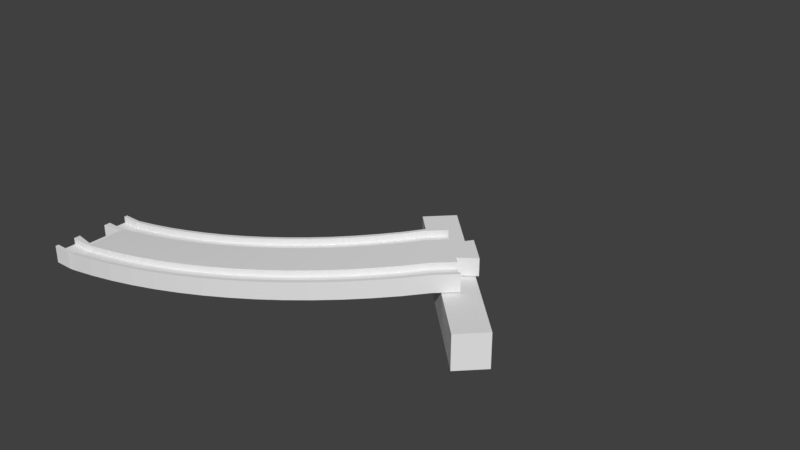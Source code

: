 # Source: slope_curve_B.blend  (saved by Blender 2.78.0; exported with 4.5.12 LTS)
import bpy
from mathutils import Matrix  # noqa: F401  (used for matrix-valued properties, if any)

bpy.ops.wm.read_factory_settings(use_empty=True)
scene = bpy.context.scene
scene.name = 'Scene'

# ---- collections
col_collection_1 = bpy.data.collections.new('Collection 1'); scene.collection.children.link(col_collection_1)

# ---- world
world_world = bpy.data.worlds.new('World'); scene.world = world_world
world_world.color = (0.05088, 0.05088, 0.05088)
world_world.use_sun_shadow = False
world_world.sun_shadow_jitter_overblur = 0.0
world_world.cycles.sampling_method = 'MANUAL'

# ---- meshes
me_circle_003 = bpy.data.meshes.new('Circle.003')
me_circle_003.from_pydata([(181.0, 24.37, -4.0), (181.0, 24.37, 12.0), (113.8, 91.55, -4.0), (113.8, 91.55, 12.0), (191.6, 34.98, -4.0), (191.6, 34.98, 12.0), (124.5, 102.2, -4.0), (124.5, 102.2, 12.0), (156.8, 42.99, 20.5), (164.9, 50.71, 20.5), (156.8, 42.99, 17.5), (79.17, -5.263, 8.05), (89.93, -1.112, 9.225), (100.5, 3.562, 10.4), (110.8, 8.748, 11.57), (120.8, 14.43, 12.75), (130.6, 20.6, 13.93), (140.0, 27.25, 15.1), (149.1, 34.34, 16.27), (157.8, 41.88, 17.5), (166.0, 49.65, 17.5), (66.36, 30.53, 8.05), (75.38, 34.01, 9.225), (84.22, 37.92, 10.4), (92.86, 42.27, 11.57), (101.3, 47.04, 12.75), (109.4, 52.21, 13.93), (117.3, 57.78, 15.1), (125.0, 63.73, 16.27), (132.3, 70.04, 17.5), (139.1, 76.53, 17.5), (78.66, -3.85, 8.05), (89.36, 0.2743, 9.225), (99.83, 4.919, 10.4), (110.1, 10.07, 11.57), (120.0, 15.72, 12.75), (129.7, 21.85, 13.93), (139.1, 28.45, 15.1), (148.1, 35.5, 16.27), (164.9, 50.71, 17.5), (75.97, 3.684, 8.05), (86.29, 7.668, 9.225), (96.41, 12.15, 10.4), (106.3, 17.13, 11.57), (115.9, 22.58, 12.75), (125.3, 28.51, 13.93), (134.3, 34.88, 15.1), (143.1, 41.69, 16.27), (151.4, 48.92, 17.5), (159.3, 56.37, 17.5), (69.56, 21.58, 8.05), (79.02, 25.23, 9.225), (88.29, 29.33, 10.4), (97.34, 33.89, 11.57), (106.2, 38.89, 12.75), (114.7, 44.31, 13.93), (123.0, 50.14, 15.1), (131.0, 56.38, 16.27), (138.7, 63.0, 17.5), (145.8, 69.81, 17.5), (66.87, 29.11, 8.05), (75.96, 32.62, 9.225), (84.86, 36.57, 10.4), (93.57, 40.95, 11.57), (102.0, 45.75, 12.75), (110.3, 50.96, 13.93), (118.2, 56.57, 15.1), (125.9, 62.57, 16.27), (133.3, 68.93, 17.5), (140.2, 75.47, 17.5), (78.66, -3.85, 11.05), (89.36, 0.2743, 12.23), (99.83, 4.919, 13.4), (110.1, 10.07, 14.57), (120.0, 15.72, 15.75), (129.7, 21.85, 16.92), (139.1, 28.45, 18.1), (148.1, 35.5, 19.27), (79.17, -5.263, 11.05), (89.93, -1.112, 12.23), (100.5, 3.562, 13.4), (110.8, 8.748, 14.57), (120.8, 14.43, 15.75), (130.6, 20.6, 16.92), (140.0, 27.25, 18.1), (149.1, 34.34, 19.27), (157.8, 41.88, 20.5), (166.0, 49.65, 20.5), (75.97, 3.684, 11.05), (86.29, 7.668, 12.23), (96.41, 12.15, 13.4), (106.3, 17.13, 14.57), (115.9, 22.58, 15.75), (125.3, 28.51, 16.92), (134.3, 34.88, 18.1), (143.1, 41.69, 19.27), (151.4, 48.92, 20.5), (159.3, 56.37, 20.5), (69.56, 21.58, 11.05), (79.02, 25.23, 12.23), (88.29, 29.33, 13.4), (97.34, 33.89, 14.57), (106.2, 38.89, 15.75), (114.7, 44.31, 16.92), (123.0, 50.14, 18.1), (131.0, 56.38, 19.27), (138.7, 63.0, 20.5), (145.8, 69.81, 20.5), (66.87, 29.11, 11.05), (75.96, 32.62, 12.23), (84.86, 36.57, 13.4), (93.57, 40.95, 14.57), (102.0, 45.75, 15.75), (110.3, 50.96, 16.92), (118.2, 56.57, 18.1), (125.9, 62.57, 19.27), (133.3, 68.93, 20.5), (140.2, 75.47, 20.5), (66.36, 30.53, 11.05), (75.38, 34.01, 12.23), (84.22, 37.92, 13.4), (92.86, 42.27, 14.57), (101.3, 47.04, 15.75), (109.4, 52.21, 16.92), (117.3, 57.78, 18.1), (125.0, 63.73, 19.27), (132.3, 70.04, 20.5), (139.1, 76.53, 20.5), (164.2, 64.15, 20.5), (153.3, 75.11, 20.5), (156.8, 58.85, 20.5), (148.0, 67.68, 20.5), (134.0, 77.74, -37.51), (0.25, -19.0, 1.0), (11.53, -18.72, 1.0), (23.03, -17.87, 2.175), (34.48, -16.46, 3.35), (45.85, -14.48, 4.525), (57.1, -11.96, 5.7), (68.22, -8.881, 6.875), (0.25, 19.01, 1.0), (9.665, 19.25, 1.0), (19.31, 19.96, 2.175), (28.9, 21.14, 3.35), (38.43, 22.8, 4.525), (47.86, 24.91, 5.7), (57.18, 27.49, 6.875), (0.25, -17.5, 1.0), (11.46, -17.22, 1.0), (22.89, -16.38, 2.175), (34.26, -14.97, 3.35), (45.55, -13.01, 4.525), (56.74, -10.5, 5.7), (67.78, -7.445, 6.875), (0.25, -9.497, 1.0), (11.06, -9.226, 1.0), (22.1, -8.411, 2.175), (33.09, -7.057, 3.35), (43.99, -5.164, 4.525), (54.79, -2.739, 5.7), (65.46, 0.2125, 6.875), (0.25, 9.509, 1.0), (10.13, 9.757, 1.0), (20.24, 10.5, 2.175), (30.3, 11.74, 3.35), (40.28, 13.48, 4.525), (50.17, 15.7, 5.7), (59.94, 18.4, 6.875), (0.25, 17.51, 1.0), (9.739, 17.75, 1.0), (19.45, 18.47, 2.175), (29.12, 19.66, 3.35), (38.72, 21.32, 4.525), (48.23, 23.46, 5.7), (57.62, 26.06, 6.875), (0.25, -17.5, 4.0), (11.46, -17.22, 4.0), (22.89, -16.38, 5.175), (34.26, -14.97, 6.35), (45.55, -13.01, 7.525), (56.74, -10.5, 8.7), (67.78, -7.445, 9.875), (0.25, -19.0, 4.0), (11.53, -18.72, 4.0), (23.03, -17.87, 5.175), (34.48, -16.46, 6.35), (45.85, -14.48, 7.525), (57.1, -11.96, 8.7), (68.22, -8.881, 9.875), (0.25, -9.497, 4.0), (11.06, -9.226, 4.0), (22.1, -8.411, 5.175), (33.09, -7.057, 6.35), (43.99, -5.164, 7.525), (54.79, -2.739, 8.7), (65.46, 0.2125, 9.875), (0.25, 9.509, 4.0), (10.13, 9.757, 4.0), (20.24, 10.5, 5.175), (30.3, 11.74, 6.35), (40.28, 13.48, 7.525), (50.17, 15.7, 8.7), (59.94, 18.4, 9.875), (0.25, 17.51, 4.0), (9.739, 17.75, 4.0), (19.45, 18.47, 5.175), (29.12, 19.66, 6.35), (38.72, 21.32, 7.525), (48.23, 23.46, 8.7), (57.62, 26.06, 9.875), (0.25, 19.01, 4.0), (9.665, 19.25, 4.0), (19.31, 19.96, 5.175), (28.9, 21.14, 6.35), (38.43, 22.8, 7.525), (47.86, 24.91, 8.7), (57.18, 27.49, 9.875), (9.0, -17.5, 1.0), (9.0, -19.0, 1.0), (9.0, -9.497, 1.0), (9.0, 9.509, 1.0), (9.0, 17.51, 1.0), (9.0, 19.01, 1.0), (9.0, -17.5, 4.0), (9.0, -19.0, 4.0), (9.0, -9.497, 4.0), (9.0, 9.509, 4.0), (9.0, 17.51, 4.0), (9.0, 19.01, 4.0), (9.25, 8.0, 4.0), (9.25, -8.0, 4.0), (0.25, -6.5, 4.0), (0.25, 6.5, 4.0), (192.5, 213.0, -37.51), (79.17, -5.263, 7.05), (89.93, -1.112, 8.225), (100.5, 3.562, 9.4), (110.8, 8.748, 10.57), (120.8, 14.43, 11.75), (130.6, 20.6, 12.93), (140.0, 27.25, 14.1), (149.1, 34.34, 15.27), (157.8, 41.88, 16.5), (166.0, 49.65, 16.5), (66.36, 30.53, 7.05), (75.38, 34.01, 8.225), (84.22, 37.92, 9.4), (92.86, 42.27, 10.57), (101.3, 47.04, 11.75), (109.4, 52.21, 12.93), (117.3, 57.78, 14.1), (125.0, 63.73, 15.27), (132.3, 70.04, 16.5), (139.1, 76.53, 16.5), (156.8, 42.99, 12.5), (164.9, 50.71, 12.5), (156.8, 42.99, 15.5), (79.17, -5.263, 6.05), (89.93, -1.112, 7.225), (100.5, 3.562, 8.4), (110.8, 8.748, 9.575), (120.8, 14.43, 10.75), (130.6, 20.6, 11.93), (140.0, 27.25, 13.1), (149.1, 34.34, 14.27), (157.8, 41.88, 15.5), (166.0, 49.65, 15.5), (66.36, 30.53, 6.05), (75.38, 34.01, 7.225), (84.22, 37.92, 8.4), (92.86, 42.27, 9.575), (101.3, 47.04, 10.75), (109.4, 52.21, 11.93), (117.3, 57.78, 13.1), (125.0, 63.73, 14.27), (132.3, 70.04, 15.5), (139.1, 76.53, 15.5), (78.66, -3.85, 6.05), (89.36, 0.2743, 7.225), (99.83, 4.919, 8.4), (110.1, 10.07, 9.575), (120.0, 15.72, 10.75), (129.7, 21.85, 11.93), (139.1, 28.45, 13.1), (148.1, 35.5, 14.27), (164.9, 50.71, 15.5), (75.97, 3.684, 6.05), (86.29, 7.668, 7.225), (96.41, 12.15, 8.4), (106.3, 17.13, 9.575), (115.9, 22.58, 10.75), (125.3, 28.51, 11.93), (134.3, 34.88, 13.1), (143.1, 41.69, 14.27), (151.4, 48.92, 15.5), (159.3, 56.37, 15.5), (69.56, 21.58, 6.05), (79.02, 25.23, 7.225), (88.29, 29.33, 8.4), (97.34, 33.89, 9.575), (106.2, 38.89, 10.75), (114.7, 44.31, 11.93), (123.0, 50.14, 13.1), (131.0, 56.38, 14.27), (138.7, 63.0, 15.5), (145.8, 69.81, 15.5), (66.87, 29.11, 6.05), (75.96, 32.62, 7.225), (84.86, 36.57, 8.4), (93.57, 40.95, 9.575), (102.0, 45.75, 10.75), (110.3, 50.96, 11.93), (118.2, 56.57, 13.1), (125.9, 62.57, 14.27), (133.3, 68.93, 15.5), (140.2, 75.47, 15.5), (78.66, -3.85, 3.05), (89.36, 0.2743, 4.225), (99.83, 4.919, 5.4), (110.1, 10.07, 6.575), (120.0, 15.72, 7.75), (129.7, 21.85, 8.925), (139.1, 28.45, 10.1), (148.1, 35.5, 11.27), (79.17, -5.263, 3.05), (89.93, -1.112, 4.225), (100.5, 3.562, 5.4), (110.8, 8.748, 6.575), (120.8, 14.43, 7.75), (130.6, 20.6, 8.925), (140.0, 27.25, 10.1), (149.1, 34.34, 11.27), (157.8, 41.88, 12.5), (166.0, 49.65, 12.5), (75.97, 3.684, 3.05), (86.29, 7.668, 4.225), (96.41, 12.15, 5.4), (106.3, 17.13, 6.575), (115.9, 22.58, 7.75), (125.3, 28.51, 8.925), (134.3, 34.88, 10.1), (143.1, 41.69, 11.27), (151.4, 48.92, 12.5), (159.3, 56.37, 12.5), (69.56, 21.58, 3.05), (79.02, 25.23, 4.225), (88.29, 29.33, 5.4), (97.34, 33.89, 6.575), (106.2, 38.89, 7.75), (114.7, 44.31, 8.925), (123.0, 50.14, 10.1), (131.0, 56.38, 11.27), (138.7, 63.0, 12.5), (145.8, 69.81, 12.5), (66.87, 29.11, 3.05), (75.96, 32.62, 4.225), (84.86, 36.57, 5.4), (93.57, 40.95, 6.575), (102.0, 45.75, 7.75), (110.3, 50.96, 8.925), (118.2, 56.57, 10.1), (125.9, 62.57, 11.27), (133.3, 68.93, 12.5), (140.2, 75.47, 12.5), (66.36, 30.53, 3.05), (75.38, 34.01, 4.225), (84.22, 37.92, 5.4), (92.86, 42.27, 6.575), (101.3, 47.04, 7.75), (109.4, 52.21, 8.925), (117.3, 57.78, 10.1), (125.0, 63.73, 11.27), (132.3, 70.04, 12.5), (139.1, 76.53, 12.5), (164.2, 64.15, 12.5), (153.3, 75.11, 12.5), (156.8, 58.85, 12.5), (148.0, 67.68, 12.5), (164.2, 64.15, 16.5), (153.3, 75.11, 16.5), (156.8, 58.85, 16.5), (148.0, 67.68, 16.5), (134.0, 77.74, 37.51), (0.25, -19.0, 0.0), (11.53, -18.72, 0.0), (23.03, -17.87, 1.175), (34.48, -16.46, 2.35), (45.85, -14.48, 3.525), (57.1, -11.96, 4.7), (68.22, -8.881, 5.875), (0.25, 19.01, 0.0), (9.665, 19.25, 0.0), (19.31, 19.96, 1.175), (28.9, 21.14, 2.35), (38.43, 22.8, 3.525), (47.86, 24.91, 4.7), (57.18, 27.49, 5.875), (0.25, -19.0, -1.0), (11.53, -18.72, -1.0), (23.03, -17.87, 0.175), (34.48, -16.46, 1.35), (45.85, -14.48, 2.525), (57.1, -11.96, 3.7), (68.22, -8.881, 4.875), (0.25, 19.01, -1.0), (9.665, 19.25, -1.0), (19.31, 19.96, 0.175), (28.9, 21.14, 1.35), (38.43, 22.8, 2.525), (47.86, 24.91, 3.7), (57.18, 27.49, 4.875), (0.25, -17.5, -1.0), (11.46, -17.22, -1.0), (22.89, -16.38, 0.175), (34.26, -14.97, 1.35), (45.55, -13.01, 2.525), (56.74, -10.5, 3.7), (67.78, -7.445, 4.875), (0.25, -9.497, -1.0), (11.06, -9.226, -1.0), (22.1, -8.411, 0.175), (33.09, -7.057, 1.35), (43.99, -5.164, 2.525), (54.79, -2.739, 3.7), (65.46, 0.2125, 4.875), (0.25, 9.509, -1.0), (10.13, 9.757, -1.0), (20.24, 10.5, 0.175), (30.3, 11.74, 1.35), (40.28, 13.48, 2.525), (50.17, 15.7, 3.7), (59.94, 18.4, 4.875), (0.25, 17.51, -1.0), (9.739, 17.75, -1.0), (19.45, 18.47, 0.175), (29.12, 19.66, 1.35), (38.72, 21.32, 2.525), (48.23, 23.46, 3.7), (57.62, 26.06, 4.875), (0.25, -17.5, -4.0), (11.46, -17.22, -4.0), (22.89, -16.38, -2.825), (34.26, -14.97, -1.65), (45.55, -13.01, -0.475), (56.74, -10.5, 0.7), (67.78, -7.445, 1.875), (0.25, -19.0, -4.0), (11.53, -18.72, -4.0), (23.03, -17.87, -2.825), (34.48, -16.46, -1.65), (45.85, -14.48, -0.475), (57.1, -11.96, 0.7), (68.22, -8.881, 1.875), (0.25, -9.497, -4.0), (11.06, -9.226, -4.0), (22.1, -8.411, -2.825), (33.09, -7.057, -1.65), (43.99, -5.164, -0.475), (54.79, -2.739, 0.7), (65.46, 0.2125, 1.875), (0.25, 9.509, -4.0), (10.13, 9.757, -4.0), (20.24, 10.5, -2.825), (30.3, 11.74, -1.65), (40.28, 13.48, -0.475), (50.17, 15.7, 0.7), (59.94, 18.4, 1.875), (0.25, 17.51, -4.0), (9.739, 17.75, -4.0), (19.45, 18.47, -2.825), (29.12, 19.66, -1.65), (38.72, 21.32, -0.475), (48.23, 23.46, 0.7), (57.62, 26.06, 1.875), (0.25, 19.01, -4.0), (9.665, 19.25, -4.0), (19.31, 19.96, -2.825), (28.9, 21.14, -1.65), (38.43, 22.8, -0.475), (47.86, 24.91, 0.7), (57.18, 27.49, 1.875), (9.0, -19.0, 0.0), (9.0, 19.01, 0.0), (9.0, -17.5, -1.0), (9.0, -19.0, -1.0), (9.0, -9.497, -1.0), (9.0, 9.509, -1.0), (9.0, 17.51, -1.0), (9.0, 19.01, -1.0), (9.0, -17.5, -4.0), (9.0, -19.0, -4.0), (9.0, -9.497, -4.0), (9.0, 9.509, -4.0), (9.0, 17.51, -4.0), (9.0, 19.01, -4.0), (9.25, 8.0, -4.0), (9.25, -8.0, -4.0), (0.25, -6.5, -4.0), (0.25, 6.5, -4.0), (9.25, 8.0, 0.0), (9.25, -8.0, 0.0), (0.25, -6.5, 0.0), (0.25, 6.5, 0.0), (192.5, 213.0, 37.51)], [], [(0, 1, 3, 2), (2, 3, 7, 6), (6, 7, 5, 4), (4, 5, 1, 0), (2, 6, 4, 0), (7, 3, 1, 5), (10, 38, 77, 8), (38, 37, 76, 77), (37, 36, 75, 76), (36, 35, 74, 75), (35, 34, 73, 74), (34, 33, 72, 73), (33, 32, 71, 72), (32, 31, 70, 71), (41, 40, 31, 32), (42, 41, 32, 33), (43, 42, 33, 34), (44, 43, 34, 35), (45, 44, 35, 36), (46, 45, 36, 37), (47, 46, 37, 38), (48, 47, 38, 10), (49, 48, 10, 39), (51, 50, 98, 99), (48, 49, 97, 96), (47, 48, 96, 95), (46, 47, 95, 94), (45, 46, 94, 93), (44, 45, 93, 92), (43, 44, 92, 91), (42, 43, 91, 90), (41, 42, 90, 89), (40, 41, 89, 88), (61, 60, 50, 51), (62, 61, 51, 52), (63, 62, 52, 53), (64, 63, 53, 54), (65, 64, 54, 55), (66, 65, 55, 56), (67, 66, 56, 57), (68, 67, 57, 58), (69, 68, 58, 59), (68, 69, 117, 116), (67, 68, 116, 115), (66, 67, 115, 114), (65, 66, 114, 113), (64, 65, 113, 112), (63, 64, 112, 111), (62, 63, 111, 110), (61, 62, 110, 109), (60, 61, 109, 108), (250, 249, 26, 27), (251, 250, 27, 28), (252, 251, 28, 29), (253, 252, 29, 30), (234, 235, 12, 11), (235, 236, 13, 12), (236, 237, 14, 13), (237, 238, 15, 14), (238, 239, 16, 15), (239, 240, 17, 16), (240, 241, 18, 17), (241, 242, 19, 18), (242, 243, 20, 19), (86, 87, 9, 8), (10, 8, 9, 39), (245, 244, 21, 22), (246, 245, 22, 23), (247, 246, 23, 24), (248, 247, 24, 25), (249, 248, 25, 26), (71, 70, 78, 79), (72, 71, 79, 80), (73, 72, 80, 81), (74, 73, 81, 82), (75, 74, 82, 83), (76, 75, 83, 84), (77, 76, 84, 85), (8, 77, 85, 86), (11, 12, 79, 78), (12, 13, 80, 79), (13, 14, 81, 80), (14, 15, 82, 81), (15, 16, 83, 82), (16, 17, 84, 83), (17, 18, 85, 84), (18, 19, 86, 85), (19, 20, 87, 86), (99, 98, 88, 89), (100, 99, 89, 90), (101, 100, 90, 91), (102, 101, 91, 92), (103, 102, 92, 93), (104, 103, 93, 94), (105, 104, 94, 95), (106, 105, 95, 96), (107, 106, 96, 97, 130, 131), (52, 51, 99, 100), (53, 52, 100, 101), (54, 53, 101, 102), (55, 54, 102, 103), (56, 55, 103, 104), (57, 56, 104, 105), (58, 57, 105, 106), (59, 58, 106, 107), (119, 118, 108, 109), (120, 119, 109, 110), (121, 120, 110, 111), (122, 121, 111, 112), (123, 122, 112, 113), (124, 123, 113, 114), (125, 124, 114, 115), (126, 125, 115, 116), (127, 126, 116, 117), (22, 21, 118, 119), (23, 22, 119, 120), (24, 23, 120, 121), (25, 24, 121, 122), (26, 25, 122, 123), (27, 26, 123, 124), (28, 27, 124, 125), (29, 28, 125, 126), (30, 29, 126, 127), (129, 131, 130, 128), (130, 380, 378, 128), (129, 379, 381, 131), (128, 378, 379, 129), (59, 107, 131, 381, 253, 30, 127, 117, 69), (39, 9, 87, 20, 243, 380, 130, 97, 49), (139, 11, 78, 188), (138, 139, 188, 187), (137, 138, 187, 186), (136, 137, 186, 185), (135, 136, 185, 184), (134, 135, 184, 183), (218, 134, 183, 224), (31, 153, 181, 70), (153, 152, 180, 181), (152, 151, 179, 180), (151, 150, 178, 179), (150, 149, 177, 178), (149, 148, 176, 177), (217, 147, 175, 223), (219, 154, 147, 217), (156, 155, 148, 149), (157, 156, 149, 150), (158, 157, 150, 151), (159, 158, 151, 152), (160, 159, 152, 153), (40, 160, 153, 31), (50, 167, 202, 98), (167, 166, 201, 202), (166, 165, 200, 201), (165, 164, 199, 200), (164, 163, 198, 199), (163, 162, 197, 198), (220, 161, 196, 226), (221, 168, 161, 220), (170, 169, 162, 163), (171, 170, 163, 164), (172, 171, 164, 165), (173, 172, 165, 166), (174, 173, 166, 167), (60, 174, 167, 50), (174, 60, 108, 209), (173, 174, 209, 208), (172, 173, 208, 207), (171, 172, 207, 206), (170, 171, 206, 205), (169, 170, 205, 204), (221, 169, 204, 227), (482, 390, 140, 222), (392, 391, 141, 142), (393, 392, 142, 143), (394, 393, 143, 144), (395, 394, 144, 145), (396, 395, 145, 146), (244, 396, 146, 21), (481, 384, 134, 218), (384, 385, 135, 134), (385, 386, 136, 135), (386, 387, 137, 136), (387, 388, 138, 137), (388, 389, 139, 138), (389, 234, 11, 139), (223, 175, 182, 224), (177, 176, 183, 184), (178, 177, 184, 185), (179, 178, 185, 186), (180, 179, 186, 187), (181, 180, 187, 188), (70, 181, 188, 78), (226, 196, 232, 229), (198, 197, 190, 191), (199, 198, 191, 192), (200, 199, 192, 193), (201, 200, 193, 194), (202, 201, 194, 195), (98, 202, 195, 88), (219, 155, 190, 225), (155, 156, 191, 190), (156, 157, 192, 191), (157, 158, 193, 192), (158, 159, 194, 193), (159, 160, 195, 194), (160, 40, 88, 195), (228, 210, 203, 227), (212, 211, 204, 205), (213, 212, 205, 206), (214, 213, 206, 207), (215, 214, 207, 208), (216, 215, 208, 209), (118, 216, 209, 108), (222, 140, 210, 228), (142, 141, 211, 212), (143, 142, 212, 213), (144, 143, 213, 214), (145, 144, 214, 215), (146, 145, 215, 216), (21, 146, 216, 118), (141, 222, 228, 211), (211, 228, 227, 204), (154, 219, 225, 189), (197, 226, 229, 230, 225, 190), (176, 223, 224, 183), (383, 481, 218, 133), (391, 482, 222, 141), (168, 221, 227, 203), (169, 221, 220, 162), (162, 220, 226, 197), (155, 219, 217, 148), (148, 217, 223, 176), (133, 218, 224, 182), (231, 230, 500, 501), (230, 231, 189, 225), (230, 229, 499, 500), (229, 232, 502, 499), (196, 161, 168, 203, 210, 140, 390, 502, 232), (133, 182, 175, 147, 154, 189, 231, 501, 383), (256, 254, 323, 284), (284, 323, 322, 283), (283, 322, 321, 282), (282, 321, 320, 281), (281, 320, 319, 280), (280, 319, 318, 279), (279, 318, 317, 278), (278, 317, 316, 277), (287, 278, 277, 286), (288, 279, 278, 287), (289, 280, 279, 288), (290, 281, 280, 289), (291, 282, 281, 290), (292, 283, 282, 291), (293, 284, 283, 292), (294, 256, 284, 293), (295, 285, 256, 294), (297, 345, 344, 296), (294, 342, 343, 295), (293, 341, 342, 294), (292, 340, 341, 293), (291, 339, 340, 292), (290, 338, 339, 291), (289, 337, 338, 290), (288, 336, 337, 289), (287, 335, 336, 288), (286, 334, 335, 287), (307, 297, 296, 306), (308, 298, 297, 307), (309, 299, 298, 308), (310, 300, 299, 309), (311, 301, 300, 310), (312, 302, 301, 311), (313, 303, 302, 312), (314, 304, 303, 313), (315, 305, 304, 314), (314, 362, 363, 315), (313, 361, 362, 314), (312, 360, 361, 313), (311, 359, 360, 312), (310, 358, 359, 311), (309, 357, 358, 310), (308, 356, 357, 309), (307, 355, 356, 308), (306, 354, 355, 307), (250, 273, 272, 249), (251, 274, 273, 250), (252, 275, 274, 251), (253, 276, 275, 252), (234, 257, 258, 235), (235, 258, 259, 236), (236, 259, 260, 237), (237, 260, 261, 238), (238, 261, 262, 239), (239, 262, 263, 240), (240, 263, 264, 241), (241, 264, 265, 242), (242, 265, 266, 243), (332, 254, 255, 333), (256, 285, 255, 254), (245, 268, 267, 244), (246, 269, 268, 245), (247, 270, 269, 246), (248, 271, 270, 247), (249, 272, 271, 248), (317, 325, 324, 316), (318, 326, 325, 317), (319, 327, 326, 318), (320, 328, 327, 319), (321, 329, 328, 320), (322, 330, 329, 321), (323, 331, 330, 322), (254, 332, 331, 323), (257, 324, 325, 258), (258, 325, 326, 259), (259, 326, 327, 260), (260, 327, 328, 261), (261, 328, 329, 262), (262, 329, 330, 263), (263, 330, 331, 264), (264, 331, 332, 265), (265, 332, 333, 266), (345, 335, 334, 344), (346, 336, 335, 345), (347, 337, 336, 346), (348, 338, 337, 347), (349, 339, 338, 348), (350, 340, 339, 349), (351, 341, 340, 350), (352, 342, 341, 351), (353, 377, 376, 343, 342, 352), (298, 346, 345, 297), (299, 347, 346, 298), (300, 348, 347, 299), (301, 349, 348, 300), (302, 350, 349, 301), (303, 351, 350, 302), (304, 352, 351, 303), (305, 353, 352, 304), (365, 355, 354, 364), (366, 356, 355, 365), (367, 357, 356, 366), (368, 358, 357, 367), (369, 359, 358, 368), (370, 360, 359, 369), (371, 361, 360, 370), (372, 362, 361, 371), (373, 363, 362, 372), (268, 365, 364, 267), (269, 366, 365, 268), (270, 367, 366, 269), (271, 368, 367, 270), (272, 369, 368, 271), (273, 370, 369, 272), (274, 371, 370, 273), (275, 372, 371, 274), (276, 373, 372, 275), (375, 374, 376, 377), (376, 374, 378, 380), (375, 377, 381, 379), (374, 375, 379, 378), (305, 315, 363, 373, 276, 253, 381, 377, 353), (285, 295, 343, 376, 380, 243, 266, 333, 255), (403, 452, 324, 257), (402, 451, 452, 403), (401, 450, 451, 402), (400, 449, 450, 401), (399, 448, 449, 400), (398, 447, 448, 399), (484, 490, 447, 398), (277, 316, 445, 417), (417, 445, 444, 416), (416, 444, 443, 415), (415, 443, 442, 414), (414, 442, 441, 413), (413, 441, 440, 412), (483, 489, 439, 411), (485, 483, 411, 418), (420, 413, 412, 419), (421, 414, 413, 420), (422, 415, 414, 421), (423, 416, 415, 422), (424, 417, 416, 423), (286, 277, 417, 424), (296, 344, 466, 431), (431, 466, 465, 430), (430, 465, 464, 429), (429, 464, 463, 428), (428, 463, 462, 427), (427, 462, 461, 426), (486, 492, 460, 425), (487, 486, 425, 432), (434, 427, 426, 433), (435, 428, 427, 434), (436, 429, 428, 435), (437, 430, 429, 436), (438, 431, 430, 437), (306, 296, 431, 438), (438, 473, 354, 306), (437, 472, 473, 438), (436, 471, 472, 437), (435, 470, 471, 436), (434, 469, 470, 435), (433, 468, 469, 434), (487, 493, 468, 433), (482, 488, 404, 390), (392, 406, 405, 391), (393, 407, 406, 392), (394, 408, 407, 393), (395, 409, 408, 394), (396, 410, 409, 395), (244, 267, 410, 396), (481, 484, 398, 384), (384, 398, 399, 385), (385, 399, 400, 386), (386, 400, 401, 387), (387, 401, 402, 388), (388, 402, 403, 389), (389, 403, 257, 234), (489, 490, 446, 439), (441, 448, 447, 440), (442, 449, 448, 441), (443, 450, 449, 442), (444, 451, 450, 443), (445, 452, 451, 444), (316, 324, 452, 445), (492, 495, 498, 460), (462, 455, 454, 461), (463, 456, 455, 462), (464, 457, 456, 463), (465, 458, 457, 464), (466, 459, 458, 465), (344, 334, 459, 466), (485, 491, 454, 419), (419, 454, 455, 420), (420, 455, 456, 421), (421, 456, 457, 422), (422, 457, 458, 423), (423, 458, 459, 424), (424, 459, 334, 286), (494, 493, 467, 474), (476, 469, 468, 475), (477, 470, 469, 476), (478, 471, 470, 477), (479, 472, 471, 478), (480, 473, 472, 479), (364, 354, 473, 480), (488, 494, 474, 404), (406, 476, 475, 405), (407, 477, 476, 406), (408, 478, 477, 407), (409, 479, 478, 408), (410, 480, 479, 409), (267, 364, 480, 410), (405, 475, 494, 488), (475, 468, 493, 494), (418, 453, 491, 485), (461, 454, 491, 496, 495, 492), (440, 447, 490, 489), (383, 397, 484, 481), (391, 405, 488, 482), (432, 467, 493, 487), (433, 426, 486, 487), (426, 461, 492, 486), (419, 412, 483, 485), (412, 440, 489, 483), (397, 446, 490, 484), (497, 501, 500, 496), (496, 491, 453, 497), (496, 500, 499, 495), (495, 499, 502, 498), (460, 498, 502, 390, 404, 474, 467, 432, 425), (397, 383, 501, 497, 453, 418, 411, 439, 446)])
me_circle_003.use_remesh_preserve_volume = False
me_circle_003.use_remesh_preserve_attributes = False
me_circle_003.use_mirror_vertex_groups = False
me_circle_003.update()

# ---- objects
ob_slope_curve_b = bpy.data.objects.new('slope_curve_b', me_circle_003)

# ---- transforms, parenting, visibility, modifiers, constraints
ob_slope_curve_b.location = (0.0, 0.0, 0.0)
ob_slope_curve_b.lineart.crease_threshold = 0.0

# ---- collection membership
col_collection_1.objects.link(ob_slope_curve_b)

# ---- scene / render settings (as saved in the file)
scene.frame_start = 1; scene.frame_end = 250; scene.frame_set(3)
scene.render.engine = 'BLENDER_EEVEE_NEXT'
scene.render.resolution_percentage = 50
scene.render.dither_intensity = 0.0
scene.cycles.use_denoising = False
scene.cycles.samples = 128
scene.cycles.sampling_pattern = 'TABULATED_SOBOL'
scene.cycles.light_sampling_threshold = 0.0
scene.cycles.use_adaptive_sampling = False
scene.cycles.use_light_tree = False
scene.cycles.blur_glossy = 0.0
scene.cycles.sample_clamp_indirect = 0.0
scene.view_settings.view_transform = 'Standard'
scene.unit_settings.scale_length = 0.001
bpy.context.view_layer.update()

# ---- added for rendering (the .blend has no active camera and no usable light): camera, sun
cam_auto = bpy.data.cameras.new('AutoCamera')
cam_auto.lens = 50.0
cam_auto.sensor_width = 36.0
cam_auto.clip_end = 5041.84
ob_auto_camera = bpy.data.objects.new('AutoCamera', cam_auto)
scene.collection.objects.link(ob_auto_camera)
ob_auto_camera.location = (383.667, -247.748, 229.828)
ob_auto_camera.rotation_euler = (1.09748, -7.21219e-08, 0.694738)
scene.camera = ob_auto_camera
light_auto_sun = bpy.data.lights.new('AutoSun', 'SUN')
light_auto_sun.energy = 3.0
light_auto_sun.angle = 0.0523599
ob_auto_sun = bpy.data.objects.new('AutoSun', light_auto_sun)
scene.collection.objects.link(ob_auto_sun)
ob_auto_sun.rotation_euler = (0.872665, 0.174533, 0.523599)
bpy.context.view_layer.update()
